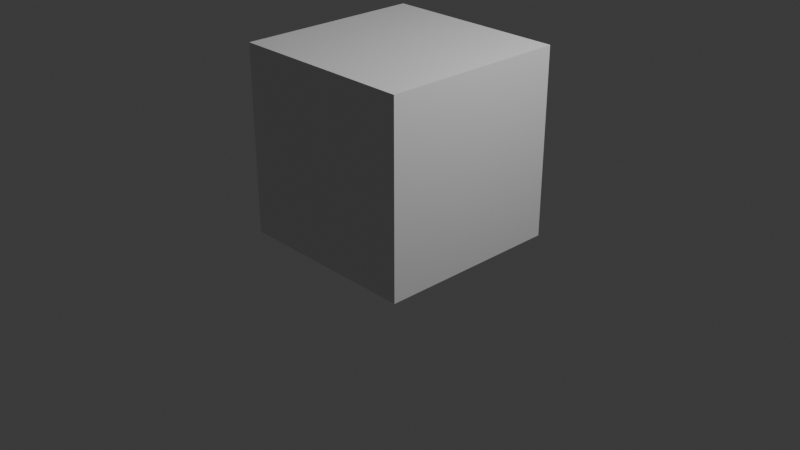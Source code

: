 # Source: box.blend  (saved by Blender 4.0.36; exported with 4.5.12 LTS)
import bpy
from mathutils import Matrix  # noqa: F401  (used for matrix-valued properties, if any)

bpy.ops.wm.read_factory_settings(use_empty=True)
scene = bpy.context.scene
scene.name = 'Scene'

# ---- collections
col_collection = bpy.data.collections.new('Collection'); scene.collection.children.link(col_collection)

# ---- materials (node trees are filled in below, after node groups)
mat_material = bpy.data.materials.new('Material')
mat_material.alpha_threshold = 0.0
mat_material.use_transparent_shadow = False
mat_material.roughness = 0.5
mat_material.line_color = (0.0, 0.0, 0.0, 1.0)

# ---- material node trees
mat_material.use_nodes = True; mat_material.node_tree.nodes.clear()
_N = mat_material.node_tree.nodes; _L = mat_material.node_tree.links
n0 = _N.new('ShaderNodeOutputMaterial'); n0.name = 'Material Output'; n0.location = (300, 300)
n1 = _N.new('ShaderNodeBsdfPrincipled'); n1.name = 'Principled BSDF'; n1.location = (10, 300)
n1.inputs[3].default_value = 1.45
_L.new(n1.outputs[0], n0.inputs[0])
n0.is_active_output = True

# ---- world
world_world = bpy.data.worlds.new('World'); scene.world = world_world
world_world.use_nodes = True; world_world.node_tree.nodes.clear()
_N = world_world.node_tree.nodes; _L = world_world.node_tree.links
n0 = _N.new('ShaderNodeOutputWorld'); n0.name = 'World Output'; n0.location = (300, 300)
n1 = _N.new('ShaderNodeBackground'); n1.name = 'Background'; n1.location = (10, 300)
n1.inputs[0].default_value = (0.05088, 0.05088, 0.05088, 1.0)
_L.new(n1.outputs[0], n0.inputs[0])
n0.is_active_output = True
world_world.color = (0.05088, 0.05088, 0.05088)
world_world.use_sun_shadow = False
world_world.sun_shadow_jitter_overblur = 0.0

# ---- cameras
cam_camera = bpy.data.cameras.new('Camera')
cam_camera.clip_end = 100.0
cam_camera.ortho_scale = 7.314

# ---- lights
light_light = bpy.data.lights.new('Light', 'POINT')
light_light.transmission_factor = 0.0
light_light.use_soft_falloff = False
light_light.energy = 1000.0
light_light.shadow_soft_size = 0.1
light_light.shadow_maximum_resolution = 0.006
light_light.use_absolute_resolution = True

# ---- meshes
me_cube = bpy.data.meshes.new('Cube')
me_cube.from_pydata([(1.0, 1.0, 1.0), (1.0, 1.0, -1.0), (1.0, -1.0, 1.0), (1.0, -1.0, -1.0), (-1.0, 1.0, 1.0), (-1.0, 1.0, -1.0), (-1.0, -1.0, 1.0), (-1.0, -1.0, -1.0)], [], [(0, 4, 6, 2), (3, 2, 6, 7), (7, 6, 4, 5), (5, 1, 3, 7), (1, 0, 2, 3), (5, 4, 0, 1)])
_uv = me_cube.uv_layers.new(name='UVMap')
_uv.uv.foreach_set('vector', [0.625, 0.5, 0.875, 0.5, 0.875, 0.75, 0.625, 0.75, 0.375, 0.75, 0.625, 0.75, 0.625, 1.0, 0.375, 1.0, 0.375, 0.0, 0.625, 0.0, 0.625, 0.25, 0.375, 0.25, 0.125, 0.5, 0.375, 0.5, 0.375, 0.75, 0.125, 0.75, 0.375, 0.5, 0.625, 0.5, 0.625, 0.75, 0.375, 0.75, 0.375, 0.25, 0.625, 0.25, 0.625, 0.5, 0.375, 0.5])
me_cube.materials.append(mat_material)
me_cube.use_mirror_vertex_groups = False
me_cube.update()

# ---- objects
ob_cube = bpy.data.objects.new('Cube', me_cube)
ob_light = bpy.data.objects.new('Light', light_light)
ob_camera = bpy.data.objects.new('Camera', cam_camera)

# ---- transforms, parenting, visibility, modifiers, constraints
ob_cube.location = (0.0, 0.0, 0.8328)
ob_cube.lock_rotations_4d = False
ob_cube.empty_display_type = 'ARROWS'
ob_cube.lineart.crease_threshold = 0.0
ob_light.location = (4.076, 1.005, 5.904)
ob_light.rotation_euler = (0.6503, 0.05522, 1.866)
ob_light.lock_rotations_4d = False
ob_light.empty_display_type = 'ARROWS'
ob_light.color = (0.0, 0.0, 0.0, 0.0)
ob_light.lineart.crease_threshold = 0.0
ob_camera.location = (7.359, -6.926, 4.958)
ob_camera.rotation_euler = (1.109, 0.0, 0.8149)
ob_camera.lock_rotations_4d = False
ob_camera.empty_display_type = 'ARROWS'
ob_camera.color = (0.0, 0.0, 0.0, 0.0)
ob_camera.display_type = 'WIRE'
ob_camera.lineart.crease_threshold = 0.0

# ---- collection membership
col_collection.objects.link(ob_cube)
col_collection.objects.link(ob_light)
col_collection.objects.link(ob_camera)

# ---- scene / render settings (as saved in the file)
scene.camera = ob_camera
scene.frame_start = 1; scene.frame_end = 80; scene.frame_set(17)
scene.render.engine = 'BLENDER_EEVEE_NEXT'
scene.cycles.sampling_pattern = 'TABULATED_SOBOL'
bpy.context.view_layer.update()
